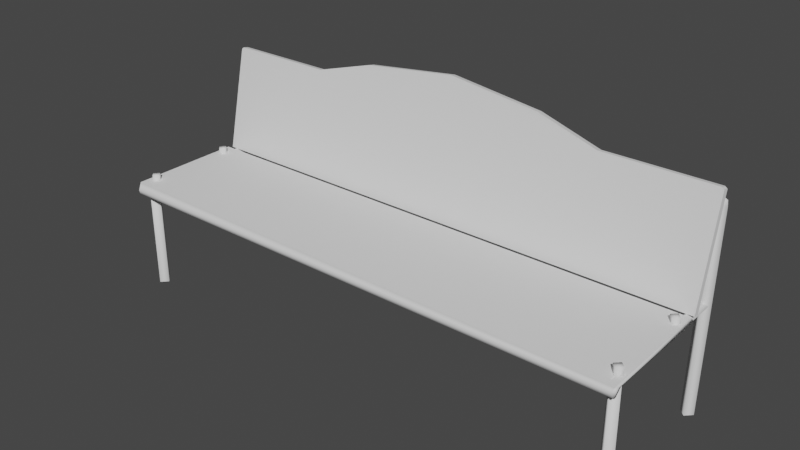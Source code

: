 # Source: 3108_OutdoorBench.blend  (saved by Blender 2.90.8; exported with 4.5.12 LTS)
import bpy
from mathutils import Matrix  # noqa: F401  (used for matrix-valued properties, if any)

bpy.ops.wm.read_factory_settings(use_empty=True)
scene = bpy.context.scene
scene.name = 'Scene'

# ---- world
world_world = bpy.data.worlds.new('World'); scene.world = world_world
world_world.use_nodes = True; world_world.node_tree.nodes.clear()
_N = world_world.node_tree.nodes; _L = world_world.node_tree.links
n0 = _N.new('ShaderNodeOutputWorld'); n0.name = 'World Output'; n0.location = (300, 300)
n1 = _N.new('ShaderNodeBackground'); n1.name = 'Background'; n1.location = (10, 300)
n1.inputs[0].default_value = (0.05088, 0.05088, 0.05088, 1.0)
_L.new(n1.outputs[0], n0.inputs[0])
n0.is_active_output = True
world_world.color = (0.05088, 0.05088, 0.05088)
world_world.use_sun_shadow = False
world_world.sun_shadow_jitter_overblur = 0.0

# ---- meshes
me_3108_outdoorbench = bpy.data.meshes.new('3108_OutdoorBench')
me_3108_outdoorbench.from_pydata([(-0.3543, 0.03766, 0.1457), (-0.3543, 0.02971, 0.1473), (0.3543, 0.03766, 0.1457), (0.3543, 0.02971, 0.1473), (-2.149e-08, 0.07493, 0.3218), (-2.044e-08, 0.06698, 0.3234), (-1.697e-08, 0.03766, 0.1457), (-1.593e-08, 0.02971, 0.1473), (-0.2066, 0.06783, 0.2842), (-0.2066, 0.05989, 0.2859), (0.2066, 0.05989, 0.2859), (0.2066, 0.06783, 0.2842), (-0.1249, 0.0637, 0.3093), (-0.1249, 0.07165, 0.3077), (0.1249, 0.07165, 0.3077), (0.1249, 0.0637, 0.3093), (-0.3543, 0.06764, 0.2818), (-0.3511, 0.06783, 0.2842), (-0.3511, 0.05989, 0.2859), (-0.3543, 0.05969, 0.2834), (0.3511, 0.06783, 0.2842), (0.3543, 0.06764, 0.2818), (0.3543, 0.05969, 0.2834), (0.3511, 0.05989, 0.2859), (-0.3551, 0.07493, 0.2584), (-0.3466, 0.08342, 0.2639), (-0.3466, 0.06645, 0.2639), (-0.3381, 0.07493, 0.257), (-0.3551, 0.06637, -0.000187), (-0.3466, 0.07485, -0.000187), (-0.3381, 0.06637, -0.000187), (-0.3466, 0.05788, -0.000187), (-0.3542, 0.07493, 0.2663), (-0.3451, 0.07493, 0.2715), (0.3545, 0.07493, 0.2584), (0.346, 0.06645, 0.2639), (0.346, 0.08342, 0.2639), (0.3375, 0.07493, 0.257), (0.3545, 0.06637, -0.0001869), (0.346, 0.05788, -0.0001869), (0.3375, 0.06637, -0.0001869), (0.346, 0.07485, -0.0001869), (0.3537, 0.07493, 0.2663), (0.3445, 0.07493, 0.2715), (-0.3452, -0.1259, 0.1487), (-0.3452, -0.1259, -6.294e-05), (-0.3537, -0.1174, -6.293e-05), (-0.3452, -0.1089, -6.291e-05), (-0.3368, -0.1174, -6.291e-05), (-0.3524, 0.06723, 0.1411), (-0.3452, 0.06723, 0.1353), (-0.338, 0.06723, 0.1411), (-0.3452, 0.06723, 0.1476), (-0.3525, -0.1167, 0.1403), (-0.338, -0.1167, 0.1403), (-0.3452, -0.1019, 0.1342), (-0.3452, -0.1089, 0.1292), (0.3452, -0.1259, 0.1487), (0.3452, -0.1259, -6.294e-05), (0.3368, -0.1174, -6.293e-05), (0.3452, -0.1089, -6.291e-05), (0.3537, -0.1174, -6.291e-05), (0.338, 0.06723, 0.1411), (0.3452, 0.06723, 0.1353), (0.3524, 0.06723, 0.1411), (0.3452, 0.06723, 0.1476), (0.338, -0.1167, 0.1403), (0.3525, -0.1167, 0.1403), (0.3452, -0.1019, 0.1342), (0.3452, -0.1089, 0.1292), (-0.3543, 0.02175, 0.1412), (-0.3543, 0.02175, 0.15), (0.3543, 0.02175, 0.1412), (0.3543, 0.02175, 0.15), (-0.3543, -0.1222, 0.1412), (-0.3543, -0.1322, 0.15), (0.3543, -0.1222, 0.1412), (0.3543, -0.1355, 0.148), (0.3543, -0.1306, 0.1334), (-0.3543, -0.1306, 0.1334), (-0.3527, -0.1374, 0.1408), (0.3527, -0.1374, 0.1408), (-0.3563, 0.02434, 0.1456), (0.3563, 0.02434, 0.1456), (0.3563, -0.1305, 0.1456), (-0.3563, -0.1284, 0.1456), (-0.3547, -0.1349, 0.1341), (0.3547, -0.1349, 0.1341), (-0.3516, -0.113, 0.1485), (-0.3516, -0.113, 0.1574), (-0.345, -0.1064, 0.1485), (-0.345, -0.1064, 0.1574), (-0.345, -0.1195, 0.1485), (-0.345, -0.1195, 0.1574), (-0.3385, -0.113, 0.1485), (-0.3385, -0.113, 0.1574), (0.3385, -0.113, 0.1485), (0.3385, -0.113, 0.1574), (0.345, -0.1064, 0.1485), (0.345, -0.1064, 0.1574), (0.345, -0.1195, 0.1485), (0.345, -0.1195, 0.1574), (0.3516, -0.113, 0.1485), (0.3516, -0.113, 0.1574), (-0.3516, 0.003375, 0.1485), (-0.3516, 0.003375, 0.1574), (-0.345, 0.009917, 0.1485), (-0.345, 0.009917, 0.1574), (-0.345, -0.003168, 0.1485), (-0.345, -0.003168, 0.1574), (-0.3385, 0.003375, 0.1485), (-0.3385, 0.003375, 0.1574), (0.3385, 0.003375, 0.1485), (0.3385, 0.003375, 0.1574), (0.345, 0.009917, 0.1485), (0.345, 0.009917, 0.1574), (0.345, -0.003168, 0.1485), (0.345, -0.003168, 0.1574), (0.3516, 0.003375, 0.1485), (0.3516, 0.003375, 0.1574)], [], [(3, 22, 23, 10), (20, 21, 2, 11), (8, 0, 16, 17), (1, 9, 18, 19), (4, 11, 2, 6), (21, 22, 3, 2), (14, 15, 10, 11), (0, 1, 19, 16), (8, 4, 6, 0), (13, 4, 8), (13, 12, 5, 4), (7, 5, 9, 1), (5, 12, 9), (11, 10, 23, 20), (8, 9, 12, 13), (11, 4, 14), (5, 10, 15), (3, 10, 5, 7), (4, 5, 15, 14), (16, 19, 18, 17), (22, 21, 20, 23), (17, 18, 9, 8), (28, 24, 25, 29), (29, 25, 27, 30), (30, 27, 26, 31), (31, 26, 24, 28), (24, 26, 32), (25, 24, 32), (32, 26, 33), (32, 33, 25), (36, 25, 33, 43), (43, 33, 26, 35), (38, 34, 35, 39), (39, 35, 37, 40), (40, 37, 36, 41), (41, 36, 34, 38), (34, 36, 42), (35, 34, 42), (42, 36, 43), (42, 43, 35), (35, 26, 27, 37), (37, 27, 25, 36), (46, 53, 56, 47), (54, 51, 52, 44), (48, 54, 44, 45), (47, 56, 54, 48), (55, 53, 49, 50), (54, 55, 50, 51), (45, 44, 53, 46), (53, 55, 56), (55, 54, 56), (44, 52, 49, 53), (59, 66, 69, 60), (67, 64, 65, 57), (61, 67, 57, 58), (60, 69, 67, 61), (64, 63, 62, 65), (68, 66, 62, 63), (67, 68, 63, 64), (58, 57, 66, 59), (66, 68, 69), (68, 67, 69), (57, 65, 62, 66), (82, 71, 73, 83), (83, 73, 77, 84), (85, 75, 71, 82), (77, 73, 71, 75), (84, 87, 78, 76), (74, 76, 78, 79), (81, 77, 75, 80), (86, 87, 81, 80), (85, 74, 79, 86), (75, 85, 86, 80), (79, 78, 87, 86), (77, 81, 87, 84), (74, 85, 82, 70), (72, 83, 84, 76), (70, 82, 83, 72), (88, 89, 91, 90), (90, 91, 95, 94), (94, 95, 93, 92), (92, 93, 89, 88), (95, 91, 89, 93), (96, 97, 99, 98), (98, 99, 103, 102), (102, 103, 101, 100), (100, 101, 97, 96), (103, 99, 97, 101), (104, 105, 107, 106), (106, 107, 111, 110), (110, 111, 109, 108), (108, 109, 105, 104), (111, 107, 105, 109), (112, 113, 115, 114), (114, 115, 119, 118), (118, 119, 117, 116), (116, 117, 113, 112), (119, 115, 113, 117)])
me_3108_outdoorbench.polygons.foreach_set('use_smooth', [True] * 98)
_k = set([(0, 6), (0, 16), (1, 7), (1, 19), (2, 6), (2, 21), (3, 7), (3, 22), (4, 13), (4, 14), (5, 12), (5, 15), (8, 13), (8, 17), (9, 12), (9, 18), (10, 15), (10, 23), (11, 14), (11, 20), (16, 17), (18, 19), (20, 21), (22, 23)])
me_3108_outdoorbench.attributes.new('sharp_edge', 'BOOLEAN', 'EDGE').data.foreach_set('value', [ (min(e.vertices), max(e.vertices)) in _k for e in me_3108_outdoorbench.edges])
_uv = me_3108_outdoorbench.uv_layers.new(name='UVMap')
_uv.uv.foreach_set('vector', [0.5411, 0.196, 0.5411, 0.2929, 0.5387, 0.2949, 0.4296, 0.2949, 0.7641, 0.5387, 0.762, 0.5411, 0.6652, 0.5411, 0.7641, 0.4296, 0.7641, 0.1175, 0.6652, 0.006012, 0.762, 0.006, 0.7641, 0.008414, 0.00601, 0.196, 0.1175, 0.2949, 0.008411, 0.2949, 0.005997, 0.2929, 0.794, 0.2736, 0.7641, 0.4296, 0.6652, 0.5411, 0.6652, 0.2736, 0.8371, 0.006404, 0.8573, 0.006092, 0.8573, 0.2634, 0.8371, 0.2637, 0.6492, 0.2436, 0.6162, 0.2436, 0.6188, 0.137, 0.6518, 0.137, 0.805, 0.006101, 0.8251, 0.006413, 0.8251, 0.2637, 0.805, 0.2634, 0.7641, 0.1175, 0.794, 0.2736, 0.6652, 0.2736, 0.6652, 0.006012, 0.7828, 0.1791, 0.794, 0.2736, 0.7641, 0.1175, 0.6492, 0.4754, 0.6162, 0.4754, 0.6188, 0.3595, 0.6518, 0.3595, 0.2736, 0.196, 0.2736, 0.3248, 0.1175, 0.2949, 0.00601, 0.196, 0.2736, 0.3248, 0.1791, 0.3136, 0.1175, 0.2949, 0.6518, 0.137, 0.6188, 0.137, 0.6188, 0.01534, 0.6518, 0.01534, 0.6518, 0.5819, 0.6188, 0.5819, 0.6162, 0.4754, 0.6492, 0.4754, 0.7641, 0.4296, 0.794, 0.2736, 0.7828, 0.368, 0.2736, 0.3248, 0.4296, 0.2949, 0.368, 0.3136, 0.5411, 0.196, 0.4296, 0.2949, 0.2736, 0.3248, 0.2736, 0.196, 0.6518, 0.3595, 0.6188, 0.3595, 0.6162, 0.2436, 0.6492, 0.2436, 0.653, 0.7129, 0.62, 0.7129, 0.6188, 0.7036, 0.6518, 0.7036, 0.62, 0.006, 0.653, 0.006, 0.6518, 0.01534, 0.6188, 0.01534, 0.6518, 0.7036, 0.6188, 0.7036, 0.6188, 0.5819, 0.6518, 0.5819, 0.5841, 0.994, 0.5847, 0.7898, 0.595, 0.7817, 0.5949, 0.994, 0.5949, 0.994, 0.595, 0.7817, 0.6056, 0.7877, 0.6055, 0.994, 0.5628, 0.9939, 0.5639, 0.7879, 0.5744, 0.7819, 0.5734, 0.9939, 0.5734, 0.9939, 0.5744, 0.7819, 0.5847, 0.7898, 0.5841, 0.994, 0.5847, 0.7898, 0.5744, 0.7819, 0.5846, 0.7836, 0.595, 0.7817, 0.5847, 0.7898, 0.5846, 0.7836, 0.5846, 0.7836, 0.5744, 0.7819, 0.5844, 0.7766, 0.5846, 0.7836, 0.5844, 0.7766, 0.595, 0.7817, 0.594, 0.2181, 0.595, 0.7817, 0.5844, 0.7766, 0.584, 0.2234, 0.584, 0.2234, 0.5844, 0.7766, 0.5744, 0.7819, 0.5733, 0.2183, 0.5843, 0.006029, 0.5837, 0.2102, 0.5733, 0.2183, 0.5735, 0.006007, 0.5735, 0.006007, 0.5733, 0.2183, 0.5628, 0.2123, 0.5629, 0.006001, 0.6056, 0.006125, 0.6045, 0.2121, 0.594, 0.2181, 0.595, 0.006071, 0.595, 0.006071, 0.594, 0.2181, 0.5837, 0.2102, 0.5843, 0.006029, 0.5837, 0.2102, 0.594, 0.2181, 0.5838, 0.2164, 0.5733, 0.2183, 0.5837, 0.2102, 0.5838, 0.2164, 0.5838, 0.2164, 0.594, 0.2181, 0.584, 0.2234, 0.5838, 0.2164, 0.584, 0.2234, 0.5733, 0.2183, 0.5733, 0.2183, 0.5744, 0.7819, 0.5647, 0.7744, 0.5637, 0.2259, 0.6037, 0.2256, 0.6047, 0.7741, 0.595, 0.7817, 0.594, 0.2181, 0.005998, 0.3612, 0.1272, 0.3608, 0.1177, 0.3702, 0.006132, 0.3716, 0.1272, 0.3409, 0.2501, 0.3421, 0.25, 0.3509, 0.1266, 0.3509, 0.005998, 0.3405, 0.1272, 0.3409, 0.1266, 0.3509, 0.005993, 0.3509, 0.006132, 0.3302, 0.1177, 0.3316, 0.1272, 0.3409, 0.005998, 0.3405, 0.1407, 0.3694, 0.1272, 0.3608, 0.2501, 0.3597, 0.2501, 0.3682, 0.1272, 0.3409, 0.1407, 0.3324, 0.2501, 0.3336, 0.2501, 0.3421, 0.005993, 0.3509, 0.1266, 0.3509, 0.1272, 0.3608, 0.005998, 0.3612, 0.1272, 0.3608, 0.123, 0.3754, 0.1177, 0.3702, 0.123, 0.3264, 0.1272, 0.3409, 0.1177, 0.3316, 0.1266, 0.3509, 0.25, 0.3509, 0.2501, 0.3597, 0.1272, 0.3608, 0.976, 0.051, 0.976, 0.2189, 0.9603, 0.2187, 0.9603, 0.051, 0.9445, 0.2239, 0.9445, 0.2239, 0.9699, 0.2239, 0.9288, 0.2239, 0.9445, 0.051, 0.9403, 0.2239, 0.9288, 0.2239, 0.9288, 0.051, 0.9603, 0.051, 0.9603, 0.2187, 0.9445, 0.2189, 0.9445, 0.051, 0.9445, 0.2239, 0.9603, 0.2239, 0.976, 0.2239, 0.9603, 0.2239, 0.9603, 0.2239, 0.976, 0.2239, 0.976, 0.2239, 0.9603, 0.2239, 0.9445, 0.2239, 0.9603, 0.2239, 0.9603, 0.2239, 0.9445, 0.2239, 0.9288, 0.051, 0.9288, 0.2239, 0.9131, 0.2189, 0.9131, 0.051, 0.976, 0.2239, 0.9603, 0.2239, 0.9603, 0.2187, 0.9603, 0.2239, 0.9445, 0.2189, 0.9603, 0.2187, 0.9288, 0.2239, 0.9699, 0.2239, 0.976, 0.2239, 0.9173, 0.2239, 0.8126, 0.2788, 0.807, 0.2802, 0.8047, 0.1423, 0.8097, 0.1436, 0.8097, 0.1436, 0.8047, 0.1423, 0.8083, 0.008829, 0.8113, 0.01553, 0.8112, 0.4039, 0.8056, 0.4089, 0.807, 0.2802, 0.8126, 0.2788, 0.006195, 0.099, 0.006243, 0.006003, 0.5505, 0.006003, 0.5505, 0.08972, 0.8113, 0.01553, 0.8272, 0.009716, 0.8281, 0.01548, 0.8176, 0.0272, 0.5507, 0.1831, 0.006391, 0.1838, 0.006317, 0.1518, 0.5506, 0.1511, 0.007499, 0.1198, 0.006195, 0.099, 0.5505, 0.08972, 0.5493, 0.1191, 0.5508, 0.1391, 0.00601, 0.1398, 0.007499, 0.1198, 0.5493, 0.1191, 0.8112, 0.4039, 0.8177, 0.3952, 0.828, 0.4072, 0.827, 0.4129, 0.8056, 0.4089, 0.8112, 0.4039, 0.827, 0.4129, 0.8176, 0.4161, 0.5506, 0.1511, 0.006317, 0.1518, 0.00601, 0.1398, 0.5508, 0.1391, 0.8083, 0.008829, 0.8179, 0.006286, 0.8272, 0.009716, 0.8113, 0.01553, 0.8177, 0.3952, 0.8112, 0.4039, 0.8126, 0.2788, 0.8176, 0.28, 0.8153, 0.1422, 0.8097, 0.1436, 0.8113, 0.01553, 0.8176, 0.0272, 0.8176, 0.28, 0.8126, 0.2788, 0.8097, 0.1436, 0.8153, 0.1422, 0.8693, 0.166, 0.8852, 0.166, 0.8852, 0.1819, 0.8693, 0.1819, 0.8693, 0.1819, 0.8852, 0.1819, 0.8852, 0.1978, 0.8693, 0.1978, 0.8693, 0.1978, 0.8852, 0.1978, 0.8852, 0.2137, 0.8693, 0.2137, 0.8693, 0.2137, 0.8852, 0.2137, 0.8852, 0.2296, 0.8693, 0.2296, 0.8852, 0.1978, 0.9011, 0.1978, 0.9011, 0.2137, 0.8852, 0.2137, 0.8693, 0.006003, 0.8852, 0.006003, 0.8852, 0.0219, 0.8693, 0.0219, 0.8693, 0.0219, 0.8852, 0.0219, 0.8852, 0.03779, 0.8693, 0.03779, 0.8693, 0.03779, 0.8852, 0.03779, 0.8852, 0.05369, 0.8693, 0.05369, 0.8693, 0.05369, 0.8852, 0.05369, 0.8852, 0.06958, 0.8693, 0.06958, 0.8852, 0.03779, 0.9011, 0.03779, 0.9011, 0.05369, 0.8852, 0.05369, 0.8693, 0.086, 0.8852, 0.086, 0.8852, 0.1019, 0.8693, 0.1019, 0.8693, 0.1019, 0.8852, 0.1019, 0.8852, 0.1178, 0.8693, 0.1178, 0.8693, 0.1178, 0.8852, 0.1178, 0.8852, 0.1337, 0.8693, 0.1337, 0.8693, 0.1337, 0.8852, 0.1337, 0.8852, 0.1496, 0.8693, 0.1496, 0.8852, 0.1178, 0.9011, 0.1178, 0.9011, 0.1337, 0.8852, 0.1337, 0.9608, 0.006005, 0.9608, 0.0219, 0.9449, 0.0219, 0.9449, 0.006005, 0.9449, 0.006005, 0.9449, 0.0219, 0.929, 0.0219, 0.929, 0.006005, 0.929, 0.006005, 0.929, 0.0219, 0.9131, 0.0219, 0.9131, 0.006005, 0.9131, 0.006005, 0.9131, 0.0219, 0.8972, 0.0219, 0.8972, 0.006005, 0.929, 0.0219, 0.929, 0.03779, 0.9131, 0.03779, 0.9131, 0.0219])
me_3108_outdoorbench.materials.append(None)
me_3108_outdoorbench.use_remesh_fix_poles = True
me_3108_outdoorbench.use_remesh_preserve_attributes = False
me_3108_outdoorbench.use_mirror_vertex_groups = False
me_3108_outdoorbench.update()
me_3108_outdoorbench.normals_split_custom_set([tuple(v) for v in zip(*[iter([0.001814, -0.9775, 0.2108, 0.002218, -0.9771, 0.2129, 0.002218, -0.9771, 0.2129, 0.001746, -0.9776, 0.2105, -0.002218, 0.9771, -0.2129, -0.002218, 0.9771, -0.2129, -0.001814, 0.9775, -0.2108, -0.001748, 0.9776, -0.2105, 0.001748, 0.9776, -0.2105, 0.001814, 0.9775, -0.2108, 0.002217, 0.9771, -0.2129, 0.002217, 0.9771, -0.2129, -0.001832, -0.9775, 0.2109, -0.001746, -0.9776, 0.2105, -0.002218, -0.9771, 0.2129, -0.002218, -0.9771, 0.2129, -2.427e-08, 0.9776, -0.2103, -0.001748, 0.9776, -0.2105, -0.001814, 0.9775, -0.2108, -1.173e-07, 0.9776, -0.2104, 0.9998, 0.004363, 0.02125, 0.9997, 0.004645, 0.02281, 1.0, -9.268e-07, 0.0, 1.0, -9.268e-07, 0.0, 0.1821, 0.1969, 0.9634, 0.1817, 0.1968, 0.9635, 0.1049, 0.199, 0.9744, 0.1039, 0.1987, 0.9745, -1.0, 8.753e-07, 0.0, -1.0, 8.753e-07, 0.0, -0.9997, 0.004657, 0.02281, -0.9998, 0.004353, 0.02126, 0.001748, 0.9776, -0.2105, -2.427e-08, 0.9776, -0.2103, -1.173e-07, 0.9776, -0.2104, 0.001814, 0.9775, -0.2108, -0.01295, 0.9931, -0.1163, -2.427e-08, 0.9776, -0.2103, 0.001748, 0.9776, -0.2105, -0.1821, 0.1968, 0.9634, -0.1817, 0.1969, 0.9635, 4.765e-09, 0.2001, 0.9798, 4.784e-09, 0.2001, 0.9798, 1.384e-07, -0.9776, 0.2104, -1.946e-07, -0.9776, 0.2103, -0.001746, -0.9776, 0.2105, -0.001832, -0.9775, 0.2109, -1.946e-07, -0.9776, 0.2103, 0.01295, -0.9931, 0.1163, -0.001746, -0.9776, 0.2105, 0.1039, 0.1987, 0.9745, 0.1049, 0.199, 0.9744, 0.0157, 0.2001, 0.9796, 0.01723, 0.2001, 0.9796, -0.1039, 0.1991, 0.9745, -0.1049, 0.1986, 0.9744, -0.1817, 0.1969, 0.9635, -0.1821, 0.1968, 0.9634, -0.001748, 0.9776, -0.2105, -2.427e-08, 0.9776, -0.2103, 0.01295, 0.9931, -0.1163, -1.946e-07, -0.9776, 0.2103, 0.001746, -0.9776, 0.2105, -0.01295, -0.9931, 0.1163, 0.001814, -0.9775, 0.2108, 0.001746, -0.9776, 0.2105, -1.946e-07, -0.9776, 0.2103, 1.384e-07, -0.9776, 0.2104, 4.784e-09, 0.2001, 0.9798, 4.765e-09, 0.2001, 0.9798, 0.1817, 0.1968, 0.9635, 0.1821, 0.1969, 0.9634, -0.9998, 0.004353, 0.02126, -0.9997, 0.004657, 0.02281, -0.0157, 0.2001, 0.9796, -0.01723, 0.2001, 0.9796, 0.9997, 0.004645, 0.02281, 0.9998, 0.004363, 0.02125, 0.01723, 0.2001, 0.9796, 0.0157, 0.2001, 0.9796, -0.01723, 0.2001, 0.9796, -0.0157, 0.2001, 0.9796, -0.1049, 0.1986, 0.9744, -0.1039, 0.1991, 0.9745, -0.9999, -0.01485, 0.0004864, -0.9999, 0.01162, 0.0004884, -0.01511, 0.9836, 0.1799, -0.002672, 0.9995, -0.0328, -0.002672, 0.9995, -0.0328, -0.01511, 0.9836, 0.1799, 0.3359, 0.003795, -0.9419, 0.9999, -0.01498, 0.000491, 0.9999, -0.01498, 0.000491, 0.3359, 0.003795, -0.9419, -0.01441, -0.9805, 0.1958, 0.0001595, -0.9995, 0.0328, 0.0001595, -0.9995, 0.0328, -0.01441, -0.9805, 0.1958, -0.9999, 0.01162, 0.0004884, -0.9999, -0.01485, 0.0004864, -0.9999, 0.01162, 0.0004884, -0.01441, -0.9805, 0.1958, -0.8357, 5.881e-06, 0.5492, -0.01511, 0.9836, 0.1799, -0.9999, 0.01162, 0.0004884, -0.8357, 5.881e-06, 0.5492, -0.8357, 5.881e-06, 0.5492, -0.01441, -0.9805, 0.1958, -0.002442, 2.099e-05, 1.0, -0.8357, 5.881e-06, 0.5492, -0.002442, 2.099e-05, 1.0, -0.01511, 0.9836, 0.1799, 0.01511, 0.9836, 0.1799, -0.01511, 0.9836, 0.1799, -0.002442, 2.099e-05, 1.0, 0.002444, 1.319e-05, 1.0, 0.002444, 1.319e-05, 1.0, -0.002442, 2.099e-05, 1.0, -0.01441, -0.9805, 0.1958, 0.0144, -0.9805, 0.1958, 0.9999, -0.01492, 0.0004889, 0.9999, 0.01162, 0.0004887, 0.0144, -0.9805, 0.1958, 9.308e-05, -0.9995, 0.0328, 9.308e-05, -0.9995, 0.0328, 0.0144, -0.9805, 0.1958, -0.3359, 0.003795, -0.9419, -0.9999, -0.01498, 0.0004921, -0.9999, -0.01498, 0.0004921, -0.3359, 0.003795, -0.9419, 0.01511, 0.9836, 0.1799, 0.002672, 0.9995, -0.0328, 0.002672, 0.9995, -0.0328, 0.01511, 0.9836, 0.1799, 0.9999, 0.01162, 0.0004887, 0.9999, -0.01492, 0.0004889, 0.9999, 0.01162, 0.0004887, 0.01511, 0.9836, 0.1799, 0.8357, -3.853e-06, 0.5492, 0.0144, -0.9805, 0.1958, 0.9999, 0.01162, 0.0004887, 0.8357, -3.853e-06, 0.5492, 0.8357, -3.853e-06, 0.5492, 0.01511, 0.9836, 0.1799, 0.002444, 1.319e-05, 1.0, 0.8357, -3.853e-06, 0.5492, 0.002444, 1.319e-05, 1.0, 0.0144, -0.9805, 0.1958, 0.0144, -0.9805, 0.1958, -0.01441, -0.9805, 0.1958, 0.3359, 0.003795, -0.9419, -0.3359, 0.003795, -0.9419, -0.3359, 0.003795, -0.9419, 0.3359, 0.003795, -0.9419, -0.01511, 0.9836, 0.1799, 0.01511, 0.9836, 0.1799, -0.9995, -0.03166, 0.004501, -0.9333, -0.2064, 0.294, 2.536e-05, 0.9999, -0.01313, 3.828e-07, 1.0, 0.002237, 0.9333, -0.2064, 0.2939, 0.9993, 0.003824, 0.03722, -9.801e-07, 0.0005942, 1.0, 2.768e-06, -0.6653, 0.7466, 0.9995, -0.03166, 0.004394, 0.9333, -0.2064, 0.2939, 2.768e-06, -0.6653, 0.7466, -2.118e-06, -1.0, 0.007138, 3.828e-07, 1.0, 0.002237, 2.536e-05, 0.9999, -0.01313, 0.9333, -0.2064, 0.2939, 0.9995, -0.03166, 0.004394, -7.655e-06, 0.0115, -0.9999, -0.9333, -0.2064, 0.294, -0.9993, 0.003206, 0.03722, -6.878e-07, 0.00556, -1.0, 0.9333, -0.2064, 0.2939, -7.655e-06, 0.0115, -0.9999, -6.878e-07, 0.00556, -1.0, 0.9993, 0.003824, 0.03722, -2.118e-06, -1.0, 0.007138, 2.768e-06, -0.6653, 0.7466, -0.9333, -0.2064, 0.294, -0.9995, -0.03166, 0.004501, -0.9333, -0.2064, 0.294, -7.655e-06, 0.0115, -0.9999, 2.536e-05, 0.9999, -0.01313, -7.655e-06, 0.0115, -0.9999, 0.9333, -0.2064, 0.2939, 2.536e-05, 0.9999, -0.01313, 2.768e-06, -0.6653, 0.7466, -9.801e-07, 0.0005942, 1.0, -0.9993, 0.003206, 0.03722, -0.9333, -0.2064, 0.294, -0.9995, -0.03166, 0.004501, -0.9333, -0.2064, 0.294, -7.247e-05, 0.9999, -0.01313, 1.258e-06, 1.0, 0.002237, 0.9333, -0.2064, 0.2939, 0.9987, 0.03564, 0.03724, 1.626e-06, 0.0352, 0.9994, -8.913e-06, -0.6653, 0.7466, 0.9995, -0.03166, 0.004394, 0.9333, -0.2064, 0.2939, -8.913e-06, -0.6653, 0.7466, -4.579e-07, -1.0, 0.007138, 1.258e-06, 1.0, 0.002237, -7.247e-05, 0.9999, -0.01313, 0.9333, -0.2064, 0.2939, 0.9995, -0.03166, 0.004394, 0.9987, 0.03564, 0.03724, 1.463e-05, 0.04485, -0.999, -0.9987, 0.03564, 0.03724, 1.626e-06, 0.0352, 0.9994, -6.415e-06, 0.0115, -0.9999, -0.9333, -0.2064, 0.294, -0.9987, 0.03564, 0.03724, 1.463e-05, 0.04485, -0.999, 0.9333, -0.2064, 0.2939, -6.415e-06, 0.0115, -0.9999, 1.463e-05, 0.04485, -0.999, 0.9987, 0.03564, 0.03724, -4.579e-07, -1.0, 0.007138, -8.913e-06, -0.6653, 0.7466, -0.9333, -0.2064, 0.294, -0.9995, -0.03166, 0.004501, -0.9333, -0.2064, 0.294, -6.415e-06, 0.0115, -0.9999, -7.247e-05, 0.9999, -0.01313, -6.415e-06, 0.0115, -0.9999, 0.9333, -0.2064, 0.2939, -7.247e-05, 0.9999, -0.01313, -8.913e-06, -0.6653, 0.7466, 1.626e-06, 0.0352, 0.9994, -0.9987, 0.03564, 0.03724, -0.9333, -0.2064, 0.294, -0.1882, 0.9821, 0.0006704, -0.006483, 0.02787, 0.9996, 0.007491, 0.02789, 0.9996, 0.17, 0.9855, 0.001116, 0.17, 0.9855, 0.001116, 0.007491, 0.02789, 0.9996, 0.003453, -0.0511, 0.9987, 0.9493, -0.01684, 0.314, -0.9754, -0.01879, 0.2195, -0.002587, -0.05253, 0.9986, -0.006483, 0.02787, 0.9996, -0.1882, 0.9821, 0.0006704, 0.003453, -0.0511, 0.9987, 0.007491, 0.02789, 0.9996, -0.006483, 0.02787, 0.9996, -0.002587, -0.05253, 0.9986, 0.9493, -0.01684, 0.314, 0.01511, -0.7127, -0.7013, 0.01047, 0.4835, -0.8753, 0.1347, 0.6436, -0.7534, -0.1275, 0.6459, -0.7527, 0.1347, 0.6436, -0.7534, 0.01047, 0.4835, -0.8753, -0.009461, 0.4835, -0.8753, 0.005179, -0.9983, 0.05787, 0.003453, -0.0511, 0.9987, -0.002587, -0.05253, 0.9986, -0.008487, -0.9986, 0.0526, -0.01514, -0.7134, -0.7006, 0.01511, -0.7127, -0.7013, 0.005179, -0.9983, 0.05787, -0.008487, -0.9986, 0.0526, -0.9754, -0.01879, 0.2195, -0.1275, 0.6459, -0.7527, -0.009461, 0.4835, -0.8753, -0.01514, -0.7134, -0.7006, -0.002587, -0.05253, 0.9986, -0.9754, -0.01879, 0.2195, -0.01514, -0.7134, -0.7006, -0.008487, -0.9986, 0.0526, -0.009461, 0.4835, -0.8753, 0.01047, 0.4835, -0.8753, 0.01511, -0.7127, -0.7013, -0.01514, -0.7134, -0.7006, 0.003453, -0.0511, 0.9987, 0.005179, -0.9983, 0.05787, 0.01511, -0.7127, -0.7013, 0.9493, -0.01684, 0.314, -0.1275, 0.6459, -0.7527, -0.9754, -0.01879, 0.2195, -0.1882, 0.9821, 0.0006704, -0.1794, 0.8114, -0.5563, 0.1806, 0.8109, -0.5566, 0.17, 0.9855, 0.001116, 0.9493, -0.01684, 0.314, 0.1347, 0.6436, -0.7534, -0.1794, 0.8114, -0.5563, -0.1882, 0.9821, 0.0006704, 0.17, 0.9855, 0.001116, 0.1806, 0.8109, -0.5566, -1.0, -5.903e-07, 4.991e-07, -0.8061, 1.35e-06, 0.5918, 2.574e-06, 0.8061, 0.5918, 1.073e-06, 1.0, 0.0, 1.073e-06, 1.0, 0.0, 2.574e-06, 0.8061, 0.5918, 0.8061, -8.505e-07, 0.5918, 1.0, -5.366e-07, 4.991e-07, 1.0, -5.366e-07, 4.991e-07, 0.8061, -8.505e-07, 0.5918, -8.438e-07, -0.8061, 0.5918, 1.073e-06, -1.0, 9.983e-07, 1.073e-06, -1.0, 9.983e-07, -8.438e-07, -0.8061, 0.5918, -0.8061, 1.35e-06, 0.5918, -1.0, -5.903e-07, 4.991e-07, 0.8061, -8.505e-07, 0.5918, 2.574e-06, 0.8061, 0.5918, -0.8061, 1.35e-06, 0.5918, -8.438e-07, -0.8061, 0.5918, -1.0, -5.366e-07, 4.991e-07, -0.8061, 1.361e-06, 0.5918, 9.303e-07, 0.8061, 0.5918, -9.659e-07, 1.0, 0.0, -9.659e-07, 1.0, 0.0, 9.303e-07, 0.8061, 0.5918, 0.8061, -9.371e-07, 0.5918, 1.0, -6.44e-07, 4.991e-07, 1.0, -6.44e-07, 4.991e-07, 0.8061, -9.371e-07, 0.5918, -2.444e-06, -0.8061, 0.5918, -9.123e-07, -1.0, 9.983e-07, -9.123e-07, -1.0, 9.983e-07, -2.444e-06, -0.8061, 0.5918, -0.8061, 1.361e-06, 0.5918, -1.0, -5.366e-07, 4.991e-07, 0.8061, -9.371e-07, 0.5918, 9.303e-07, 0.8061, 0.5918, -0.8061, 1.361e-06, 0.5918, -2.444e-06, -0.8061, 0.5918, -1.0, 5.366e-08, 6.337e-09, -0.8061, 4.927e-07, 0.5918, -4.861e-06, 0.8061, 0.5918, 1.234e-06, 1.0, 0.0, 1.234e-06, 1.0, 0.0, -4.861e-06, 0.8061, 0.5918, 0.8061, 5.161e-06, 0.5918, 1.0, 2.147e-07, 6.337e-09, 1.0, 2.147e-07, 6.337e-09, 0.8061, 5.161e-06, 0.5918, -1.406e-06, -0.8061, 0.5918, 1.395e-06, -1.0, 1.267e-08, 1.395e-06, -1.0, 1.267e-08, -1.406e-06, -0.8061, 0.5918, -0.8061, 4.927e-07, 0.5918, -1.0, 5.366e-08, 6.337e-09, 0.8061, 5.161e-06, 0.5918, -4.861e-06, 0.8061, 0.5918, -0.8061, 4.927e-07, 0.5918, -1.406e-06, -0.8061, 0.5918, -1.0, -2.683e-07, 6.824e-09, -0.8061, 2.785e-07, 0.5918, 3.912e-06, 0.8061, 0.5918, -1.449e-06, 1.0, 0.0, -1.449e-06, 1.0, 0.0, 3.912e-06, 0.8061, 0.5918, 0.8061, -1.668e-06, 0.5918, 1.0, 1.61e-07, 6.337e-09, 1.0, 1.61e-07, 6.337e-09, 0.8061, -1.668e-06, 0.5918, -2.617e-06, -0.8061, 0.5918, -1.127e-06, -1.0, 1.316e-08, -1.127e-06, -1.0, 1.316e-08, -2.617e-06, -0.8061, 0.5918, -0.8061, 2.785e-07, 0.5918, -1.0, -2.683e-07, 6.824e-09, 0.8061, -1.668e-06, 0.5918, 3.912e-06, 0.8061, 0.5918, -0.8061, 2.785e-07, 0.5918, -2.617e-06, -0.8061, 0.5918])] * 3)])

# ---- objects
ob_3108_outdoorbench = bpy.data.objects.new('3108_OutdoorBench', me_3108_outdoorbench)

# ---- transforms, parenting, visibility, modifiers, constraints
ob_3108_outdoorbench.location = (0.0, 0.0, 0.0)
ob_3108_outdoorbench.lineart.crease_threshold = 0.0
_m = ob_3108_outdoorbench.modifiers.new('Triangulate', 'TRIANGULATE')
_m.keep_custom_normals = True

# ---- collection membership
scene.collection.objects.link(ob_3108_outdoorbench)

# ---- scene / render settings (as saved in the file)
scene.frame_start = 1; scene.frame_end = 250; scene.frame_set(0)
scene.render.engine = 'BLENDER_EEVEE_NEXT'
scene.cycles.use_denoising = False
scene.cycles.samples = 128
scene.cycles.sampling_pattern = 'TABULATED_SOBOL'
scene.cycles.use_adaptive_sampling = False
scene.cycles.use_light_tree = False
scene.view_settings.view_transform = 'Filmic'
bpy.context.view_layer.update()

# ---- added for rendering (the .blend has no active camera and no usable light): camera, sun
cam_auto = bpy.data.cameras.new('AutoCamera')
cam_auto.lens = 50.0
cam_auto.sensor_width = 36.0
cam_auto.clip_end = 1000.0
ob_auto_camera = bpy.data.objects.new('AutoCamera', cam_auto)
scene.collection.objects.link(ob_auto_camera)
ob_auto_camera.location = (0.752424, -0.929877, 0.76356)
ob_auto_camera.rotation_euler = (1.09748, -7.21219e-08, 0.694738)
scene.camera = ob_auto_camera
light_auto_sun = bpy.data.lights.new('AutoSun', 'SUN')
light_auto_sun.energy = 3.0
light_auto_sun.angle = 0.0523599
ob_auto_sun = bpy.data.objects.new('AutoSun', light_auto_sun)
scene.collection.objects.link(ob_auto_sun)
ob_auto_sun.rotation_euler = (0.872665, 0.174533, 0.523599)
bpy.context.view_layer.update()
